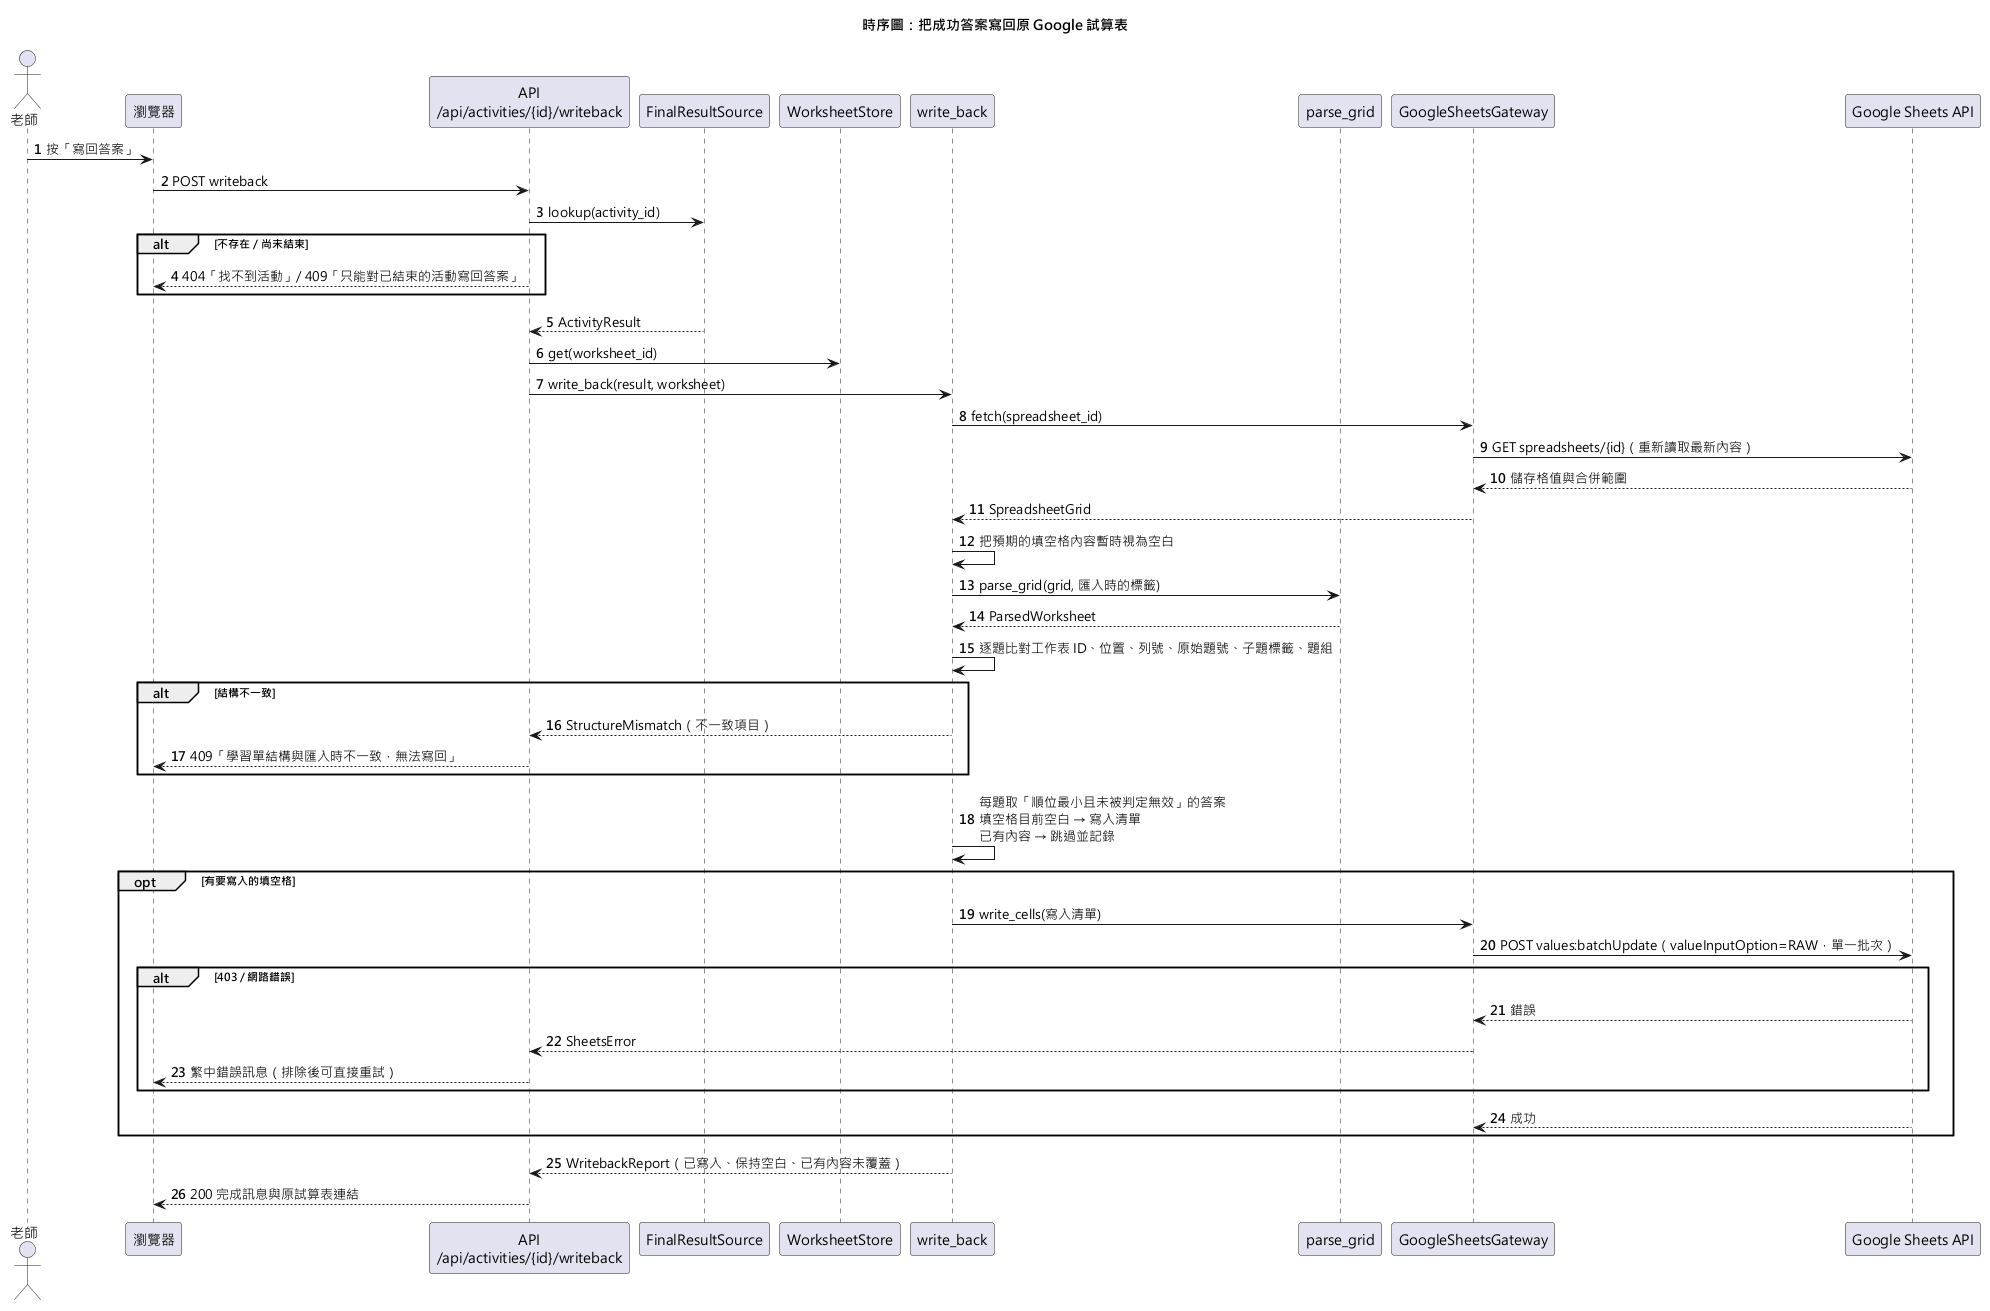

The diagram above was rendered by PlantUML. Its source (embedded in the PNG):
@startuml sequence-writeback
title 時序圖：把成功答案寫回原 Google 試算表
skinparam defaultFontName "Microsoft JhengHei"
autonumber

actor "老師" as Teacher
participant "瀏覽器" as Browser
participant "API\n/api/activities/{id}/writeback" as Api
participant "FinalResultSource" as Results
participant "WorksheetStore" as Store
participant "write_back" as Service
participant "parse_grid" as Parser
participant "GoogleSheetsGateway" as Gateway
participant "Google Sheets API" as Google

Teacher -> Browser : 按「寫回答案」
Browser -> Api : POST writeback
Api -> Results : lookup(activity_id)
alt 不存在 / 尚未結束
  Api --> Browser : 404「找不到活動」/ 409「只能對已結束的活動寫回答案」
end
Results --> Api : ActivityResult
Api -> Store : get(worksheet_id)
Api -> Service : write_back(result, worksheet)
Service -> Gateway : fetch(spreadsheet_id)
Gateway -> Google : GET spreadsheets/{id}（重新讀取最新內容）
Google --> Gateway : 儲存格值與合併範圍
Gateway --> Service : SpreadsheetGrid
Service -> Service : 把預期的填空格內容暫時視為空白
Service -> Parser : parse_grid(grid, 匯入時的標籤)
Parser --> Service : ParsedWorksheet
Service -> Service : 逐題比對工作表 ID、位置、列號、原始題號、子題標籤、題組
alt 結構不一致
  Service --> Api : StructureMismatch（不一致項目）
  Api --> Browser : 409「學習單結構與匯入時不一致，無法寫回」
end
Service -> Service : 每題取「順位最小且未被判定無效」的答案\n填空格目前空白 → 寫入清單\n已有內容 → 跳過並記錄
opt 有要寫入的填空格
  Service -> Gateway : write_cells(寫入清單)
  Gateway -> Google : POST values:batchUpdate（valueInputOption=RAW，單一批次）
  alt 403 / 網路錯誤
    Google --> Gateway : 錯誤
    Gateway --> Api : SheetsError
    Api --> Browser : 繁中錯誤訊息（排除後可直接重試）
  end
  Google --> Gateway : 成功
end
Service --> Api : WritebackReport（已寫入、保持空白、已有內容未覆蓋）
Api --> Browser : 200 完成訊息與原試算表連結
@enduml